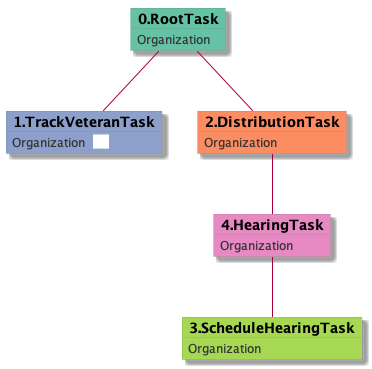

The diagram above was rendered by PlantUML. Its source (embedded in the PNG):
@startuml
skinparam {
  ObjectBorderColor #555
  ObjectBorderThickness 0
  ObjectFontStyle bold
  ObjectFontSize 14
  ObjectAttributeFontColor #333
  ObjectAttributeFontSize 12
}
  object 0.RootTask #66c2a5 {
Organization
}
  object 1.TrackVeteranTask #8da0cb {
Organization  <back:white>    </back>
}
  object 2.DistributionTask #fc8d62 {
Organization
}
  object 3.ScheduleHearingTask #a6d854 {
Organization
}
  object 4.HearingTask #e78ac3 {
Organization
}
0.RootTask -- 1.TrackVeteranTask
0.RootTask -- 2.DistributionTask
4.HearingTask -- 3.ScheduleHearingTask
2.DistributionTask -- 4.HearingTask
@enduml